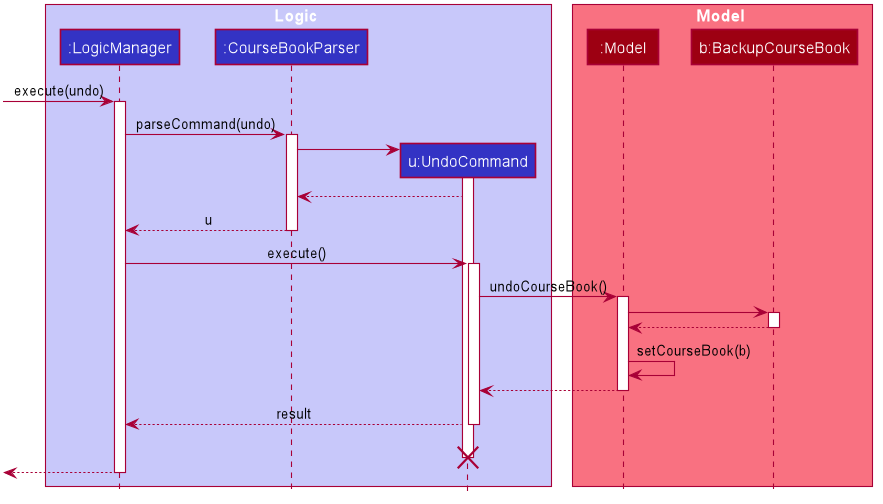

The diagram above was rendered by PlantUML. Its source (embedded in the PNG):
@startuml










skinparam BackgroundColor #FFFFFFF

skinparam Shadowing false

skinparam Class {
    FontColor #FFFFFF
    BorderThickness 1
    BorderColor #FFFFFF
    StereotypeFontColor #FFFFFF
    FontName Arial
}

skinparam Actor {
    BorderColor #000000
    Color #000000
    FontName Arial
}

skinparam Sequence {
    MessageAlign center
    BoxFontSize 15
    BoxPadding 0
    BoxFontColor #FFFFFF
    FontName Arial
}

skinparam Participant {
    FontColor #FFFFFFF
    Padding 20
}

skinparam MinClassWidth 50
skinparam ParticipantPadding 10
skinparam Shadowing false
skinparam DefaultTextAlignment center
skinparam packageStyle Rectangle

hide footbox
hide members
hide circle

box Logic #C8C8FA
participant ":LogicManager" as LogicManager #3333C4
participant ":CourseBookParser" as CourseBookParser #3333C4
participant "u:UndoCommand" as UndoCommand #3333C4
end box

box Model #F97181
participant ":Model" as Model #9D0012
participant "b:BackupCourseBook" as BackupCourseBook #9D0012
end box

[-> LogicManager : execute(undo)
activate LogicManager

LogicManager -> CourseBookParser : parseCommand(undo)
activate CourseBookParser

create UndoCommand
CourseBookParser -> UndoCommand
activate UndoCommand

UndoCommand --> CourseBookParser

CourseBookParser --> LogicManager : u
deactivate CourseBookParser

LogicManager -> UndoCommand : execute()
activate UndoCommand

UndoCommand -> Model : undoCourseBook()
activate Model

Model -> BackupCourseBook
activate BackupCourseBook

BackupCourseBook --> Model :
deactivate BackupCourseBook

Model -> Model: setCourseBook(b)

Model --> UndoCommand
deactivate Model

UndoCommand --> LogicManager : result
deactivate UndoCommand
UndoCommand -[hidden]-> LogicManager : result
destroy UndoCommand

<--LogicManager
deactivate LogicManager
@enduml